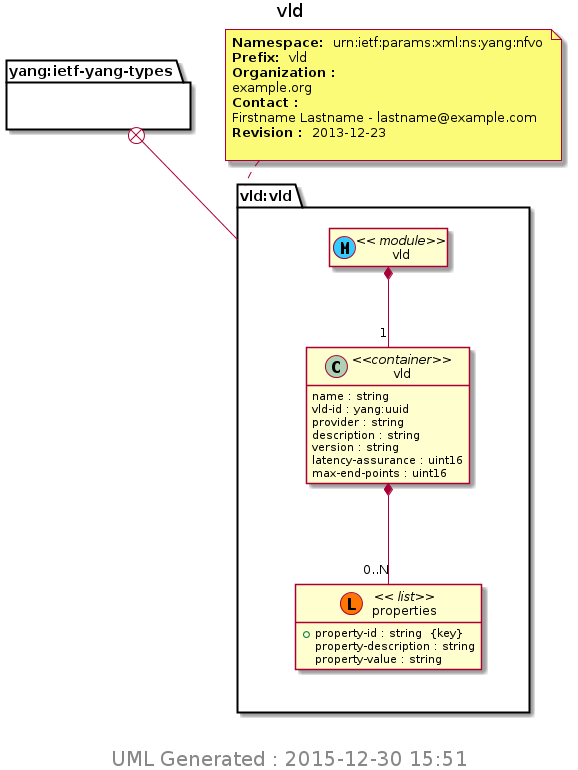

The diagram above was rendered by PlantUML. Its source (embedded in the PNG):
@startuml img/vld.png 
hide empty fields 
hide empty methods 
hide <<case>> circle
hide <<augment>> circle
hide <<choice>> circle
hide <<leafref>> stereotype
hide <<leafref>> circle
page 1x1 
Title vld 
package "yang:ietf-yang-types" as yang_ietf_yang_types { 
} 
note top of vld_vld : <b>Namespace: </b> urn:ietf:params:xml:ns:yang:nfvo \n<b>Prefix: </b> vld \n<b>Organization : </b>\nexample.org \n<b>Contact : </b>\nFirstname Lastname - lastname@example.com \n<b>Revision : </b> 2013-12-23 \n
package "vld:vld" as vld_vld { 
yang_ietf_yang_types +-- vld_vld
class "vld" as vld << (M, #33CCFF) module>> 
class "vld" as  vld_I_vld <<container>> 
vld *-- "1" vld_I_vld 
vld_I_vld : name : string  
vld_I_vld : vld-id : yang:uuid  
vld_I_vld : provider : string  
vld_I_vld : description : string  
vld_I_vld : version : string  
vld_I_vld : latency-assurance : uint16  
vld_I_vld : max-end-points : uint16  
class "properties" as vld_I_vld_I_properties << (L, #FF7700) list>> 
vld_I_vld *-- "0..N" vld_I_vld_I_properties 
vld_I_vld_I_properties : +property-id : string  {key} 
vld_I_vld_I_properties : property-description : string  
vld_I_vld_I_properties : property-value : string  
} 

center footer
 <size:20> UML Generated : 2015-12-30 15:51 </size>
 endfooter 
@enduml